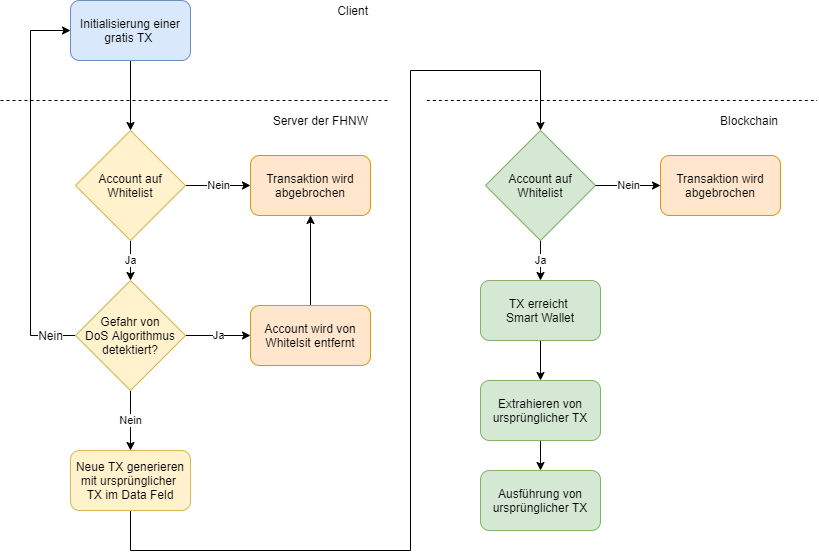

The diagram above was exported from draw.io. Its source (the exported page's mxGraphModel, read from the mxfile embedded in the PNG):
<mxGraphModel dx="1017" dy="978" grid="1" gridSize="10" guides="1" tooltips="1" connect="1" arrows="1" fold="1" page="1" pageScale="1" pageWidth="827" pageHeight="1169" math="0" shadow="0">
  <root>
    <mxCell id="0" />
    <mxCell id="1" parent="0" />
    <mxCell id="C47xgTRclal1G_FCAfR3-1" style="edgeStyle=orthogonalEdgeStyle;rounded=0;orthogonalLoop=1;jettySize=auto;html=1;entryX=0.5;entryY=0;entryDx=0;entryDy=0;" edge="1" parent="1" source="C47xgTRclal1G_FCAfR3-2" target="C47xgTRclal1G_FCAfR3-8">
      <mxGeometry relative="1" as="geometry" />
    </mxCell>
    <mxCell id="C47xgTRclal1G_FCAfR3-2" value="Initialisierung einer gratis TX&amp;nbsp;" style="rounded=1;whiteSpace=wrap;html=1;fillColor=#dae8fc;strokeColor=#6c8ebf;" vertex="1" parent="1">
      <mxGeometry x="80" y="40" width="120" height="60" as="geometry" />
    </mxCell>
    <mxCell id="C47xgTRclal1G_FCAfR3-3" value="" style="endArrow=none;dashed=1;html=1;" edge="1" parent="1">
      <mxGeometry width="50" height="50" relative="1" as="geometry">
        <mxPoint x="10" y="140" as="sourcePoint" />
        <mxPoint x="400" y="140" as="targetPoint" />
      </mxGeometry>
    </mxCell>
    <mxCell id="C47xgTRclal1G_FCAfR3-4" value="Client" style="text;html=1;strokeColor=none;fillColor=none;align=right;verticalAlign=middle;whiteSpace=wrap;rounded=0;" vertex="1" parent="1">
      <mxGeometry x="340" y="40" width="40" height="20" as="geometry" />
    </mxCell>
    <mxCell id="C47xgTRclal1G_FCAfR3-5" value="Server der FHNW" style="text;html=1;strokeColor=none;fillColor=none;align=right;verticalAlign=middle;whiteSpace=wrap;rounded=0;" vertex="1" parent="1">
      <mxGeometry x="270" y="150" width="110" height="20" as="geometry" />
    </mxCell>
    <mxCell id="C47xgTRclal1G_FCAfR3-6" value="Nein" style="edgeStyle=orthogonalEdgeStyle;rounded=0;orthogonalLoop=1;jettySize=auto;html=1;" edge="1" parent="1" source="C47xgTRclal1G_FCAfR3-8" target="C47xgTRclal1G_FCAfR3-9">
      <mxGeometry relative="1" as="geometry" />
    </mxCell>
    <mxCell id="C47xgTRclal1G_FCAfR3-19" value="Ja" style="edgeStyle=orthogonalEdgeStyle;rounded=0;orthogonalLoop=1;jettySize=auto;html=1;entryX=0.5;entryY=0;entryDx=0;entryDy=0;" edge="1" parent="1" source="C47xgTRclal1G_FCAfR3-8" target="C47xgTRclal1G_FCAfR3-18">
      <mxGeometry relative="1" as="geometry" />
    </mxCell>
    <mxCell id="C47xgTRclal1G_FCAfR3-8" value="Account auf&lt;br&gt;&lt;div style=&quot;&quot;&gt;&lt;span&gt;Whitelist&lt;/span&gt;&lt;/div&gt;" style="rhombus;whiteSpace=wrap;html=1;align=center;fillColor=#fff2cc;strokeColor=#d6b656;" vertex="1" parent="1">
      <mxGeometry x="85" y="170" width="110" height="110" as="geometry" />
    </mxCell>
    <mxCell id="C47xgTRclal1G_FCAfR3-9" value="Transaktion wird&lt;br&gt;abgebrochen" style="rounded=1;whiteSpace=wrap;html=1;align=center;fillColor=#ffe6cc;strokeColor=#d79b00;" vertex="1" parent="1">
      <mxGeometry x="260" y="195" width="120" height="60" as="geometry" />
    </mxCell>
    <mxCell id="C47xgTRclal1G_FCAfR3-23" style="edgeStyle=orthogonalEdgeStyle;rounded=0;orthogonalLoop=1;jettySize=auto;html=1;entryX=0.5;entryY=0;entryDx=0;entryDy=0;exitX=0.5;exitY=1;exitDx=0;exitDy=0;" edge="1" parent="1" source="C47xgTRclal1G_FCAfR3-11" target="C47xgTRclal1G_FCAfR3-24">
      <mxGeometry relative="1" as="geometry">
        <mxPoint x="140" y="610" as="targetPoint" />
        <Array as="points">
          <mxPoint x="140" y="590" />
          <mxPoint x="420" y="590" />
          <mxPoint x="420" y="110" />
          <mxPoint x="550" y="110" />
        </Array>
      </mxGeometry>
    </mxCell>
    <mxCell id="C47xgTRclal1G_FCAfR3-11" value="Neue TX generieren&lt;br&gt;mit ursprünglicher &lt;br&gt;TX im Data Feld" style="rounded=1;whiteSpace=wrap;html=1;align=center;fillColor=#fff2cc;strokeColor=#d6b656;" vertex="1" parent="1">
      <mxGeometry x="80" y="490" width="120" height="60" as="geometry" />
    </mxCell>
    <mxCell id="C47xgTRclal1G_FCAfR3-34" style="edgeStyle=orthogonalEdgeStyle;rounded=0;orthogonalLoop=1;jettySize=auto;html=1;entryX=0.5;entryY=1;entryDx=0;entryDy=0;" edge="1" parent="1" source="C47xgTRclal1G_FCAfR3-15" target="C47xgTRclal1G_FCAfR3-9">
      <mxGeometry relative="1" as="geometry" />
    </mxCell>
    <mxCell id="C47xgTRclal1G_FCAfR3-15" value="Account wird von&lt;br&gt;Whitelsit entfernt" style="rounded=1;whiteSpace=wrap;html=1;align=center;fillColor=#ffe6cc;strokeColor=#d79b00;" vertex="1" parent="1">
      <mxGeometry x="260" y="345" width="120" height="60" as="geometry" />
    </mxCell>
    <mxCell id="C47xgTRclal1G_FCAfR3-16" value="" style="endArrow=none;dashed=1;html=1;" edge="1" parent="1">
      <mxGeometry width="50" height="50" relative="1" as="geometry">
        <mxPoint x="436.33" y="140" as="sourcePoint" />
        <mxPoint x="826.3299999999999" y="140" as="targetPoint" />
      </mxGeometry>
    </mxCell>
    <mxCell id="C47xgTRclal1G_FCAfR3-17" value="Blockchain" style="text;html=1;strokeColor=none;fillColor=none;align=right;verticalAlign=middle;whiteSpace=wrap;rounded=0;" vertex="1" parent="1">
      <mxGeometry x="680" y="150" width="110" height="20" as="geometry" />
    </mxCell>
    <mxCell id="C47xgTRclal1G_FCAfR3-20" value="Ja" style="edgeStyle=orthogonalEdgeStyle;rounded=0;orthogonalLoop=1;jettySize=auto;html=1;entryX=0;entryY=0.5;entryDx=0;entryDy=0;" edge="1" parent="1" source="C47xgTRclal1G_FCAfR3-18" target="C47xgTRclal1G_FCAfR3-15">
      <mxGeometry relative="1" as="geometry" />
    </mxCell>
    <mxCell id="C47xgTRclal1G_FCAfR3-21" value="Nein" style="edgeStyle=orthogonalEdgeStyle;rounded=0;orthogonalLoop=1;jettySize=auto;html=1;entryX=0.5;entryY=0;entryDx=0;entryDy=0;" edge="1" parent="1" source="C47xgTRclal1G_FCAfR3-18" target="C47xgTRclal1G_FCAfR3-11">
      <mxGeometry relative="1" as="geometry" />
    </mxCell>
    <mxCell id="C47xgTRclal1G_FCAfR3-36" style="edgeStyle=orthogonalEdgeStyle;rounded=0;orthogonalLoop=1;jettySize=auto;html=1;entryX=0;entryY=0.5;entryDx=0;entryDy=0;" edge="1" parent="1" source="C47xgTRclal1G_FCAfR3-18" target="C47xgTRclal1G_FCAfR3-2">
      <mxGeometry relative="1" as="geometry">
        <Array as="points">
          <mxPoint x="40" y="375" />
          <mxPoint x="40" y="70" />
        </Array>
      </mxGeometry>
    </mxCell>
    <mxCell id="C47xgTRclal1G_FCAfR3-37" value="Nein" style="text;html=1;align=center;verticalAlign=middle;resizable=0;points=[];labelBackgroundColor=#ffffff;" vertex="1" connectable="0" parent="C47xgTRclal1G_FCAfR3-36">
      <mxGeometry x="-0.8274" y="-1" relative="1" as="geometry">
        <mxPoint x="8.33" y="1" as="offset" />
      </mxGeometry>
    </mxCell>
    <mxCell id="C47xgTRclal1G_FCAfR3-18" value="Gefahr von&lt;br&gt;DoS Algorithmus&lt;br&gt;detektiert?" style="rhombus;whiteSpace=wrap;html=1;align=center;fillColor=#fff2cc;strokeColor=#d6b656;" vertex="1" parent="1">
      <mxGeometry x="85" y="320" width="110" height="110" as="geometry" />
    </mxCell>
    <mxCell id="C47xgTRclal1G_FCAfR3-28" value="Ja" style="edgeStyle=orthogonalEdgeStyle;rounded=0;orthogonalLoop=1;jettySize=auto;html=1;entryX=0.5;entryY=0;entryDx=0;entryDy=0;" edge="1" parent="1" source="C47xgTRclal1G_FCAfR3-24" target="C47xgTRclal1G_FCAfR3-27">
      <mxGeometry relative="1" as="geometry" />
    </mxCell>
    <mxCell id="C47xgTRclal1G_FCAfR3-24" value="Account auf&lt;br&gt;&lt;div style=&quot;&quot;&gt;&lt;span&gt;Whitelist&lt;/span&gt;&lt;/div&gt;" style="rhombus;whiteSpace=wrap;html=1;align=center;fillColor=#d5e8d4;strokeColor=#82b366;" vertex="1" parent="1">
      <mxGeometry x="495" y="170" width="110" height="110" as="geometry" />
    </mxCell>
    <mxCell id="C47xgTRclal1G_FCAfR3-25" value="Transaktion wird&lt;br&gt;abgebrochen" style="rounded=1;whiteSpace=wrap;html=1;align=center;fillColor=#ffe6cc;strokeColor=#d79b00;" vertex="1" parent="1">
      <mxGeometry x="670" y="195" width="120" height="60" as="geometry" />
    </mxCell>
    <mxCell id="C47xgTRclal1G_FCAfR3-26" value="Nein" style="edgeStyle=orthogonalEdgeStyle;rounded=0;orthogonalLoop=1;jettySize=auto;html=1;" edge="1" source="C47xgTRclal1G_FCAfR3-24" target="C47xgTRclal1G_FCAfR3-25" parent="1">
      <mxGeometry relative="1" as="geometry" />
    </mxCell>
    <mxCell id="C47xgTRclal1G_FCAfR3-31" style="edgeStyle=orthogonalEdgeStyle;rounded=0;orthogonalLoop=1;jettySize=auto;html=1;entryX=0.5;entryY=0;entryDx=0;entryDy=0;" edge="1" parent="1" source="C47xgTRclal1G_FCAfR3-27" target="C47xgTRclal1G_FCAfR3-29">
      <mxGeometry relative="1" as="geometry" />
    </mxCell>
    <mxCell id="C47xgTRclal1G_FCAfR3-27" value="TX erreicht &lt;br&gt;Smart Wallet" style="rounded=1;whiteSpace=wrap;html=1;align=center;fillColor=#d5e8d4;strokeColor=#82b366;" vertex="1" parent="1">
      <mxGeometry x="490" y="320" width="120" height="60" as="geometry" />
    </mxCell>
    <mxCell id="C47xgTRclal1G_FCAfR3-32" style="edgeStyle=orthogonalEdgeStyle;rounded=0;orthogonalLoop=1;jettySize=auto;html=1;entryX=0.5;entryY=0;entryDx=0;entryDy=0;" edge="1" parent="1" source="C47xgTRclal1G_FCAfR3-29" target="C47xgTRclal1G_FCAfR3-30">
      <mxGeometry relative="1" as="geometry" />
    </mxCell>
    <mxCell id="C47xgTRclal1G_FCAfR3-29" value="Extrahieren von ursprünglicher TX" style="rounded=1;whiteSpace=wrap;html=1;align=center;fillColor=#d5e8d4;strokeColor=#82b366;" vertex="1" parent="1">
      <mxGeometry x="490" y="420" width="120" height="60" as="geometry" />
    </mxCell>
    <mxCell id="C47xgTRclal1G_FCAfR3-30" value="Ausführung von ursprünglicher TX" style="rounded=1;whiteSpace=wrap;html=1;align=center;fillColor=#d5e8d4;strokeColor=#82b366;" vertex="1" parent="1">
      <mxGeometry x="490" y="510" width="120" height="60" as="geometry" />
    </mxCell>
  </root>
</mxGraphModel>